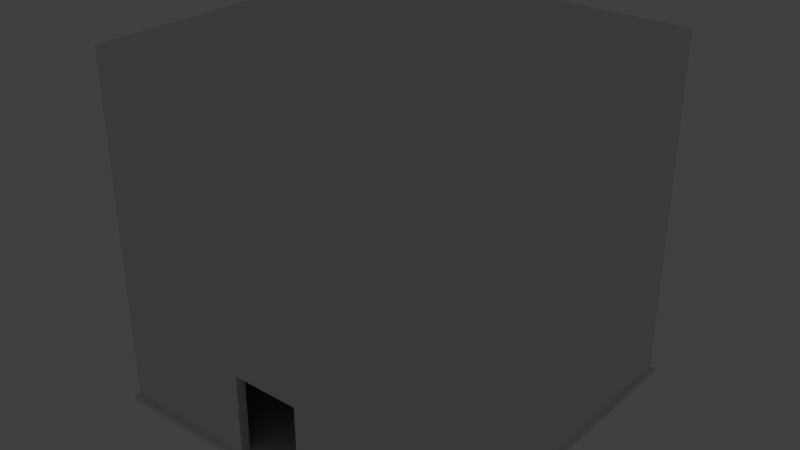 # Source: Build.blend  (saved by Blender 2.74.0; exported with 4.5.12 LTS)
import bpy
from mathutils import Matrix  # noqa: F401  (used for matrix-valued properties, if any)

bpy.ops.wm.read_factory_settings(use_empty=True)
scene = bpy.context.scene
scene.name = 'Scene'

# ---- collections
col_collection_1 = bpy.data.collections.new('Collection 1'); scene.collection.children.link(col_collection_1)

# ---- world
world_world = bpy.data.worlds.new('World'); scene.world = world_world
world_world.color = (0.05088, 0.05088, 0.05088)
world_world.use_sun_shadow = False
world_world.sun_shadow_jitter_overblur = 0.0
world_world.cycles.sampling_method = 'MANUAL'
world_world.cycles.sample_map_resolution = 256

# ---- lights
light_lamp = bpy.data.lights.new('Lamp', 'POINT')
light_lamp.transmission_factor = 0.0
light_lamp.cutoff_distance = 30.0
light_lamp.energy = 100.0
light_lamp.shadow_buffer_clip_start = 1.001
light_lamp.shadow_soft_size = 0.1
light_lamp.shadow_maximum_resolution = 0.006
light_lamp.use_absolute_resolution = True
light_lamp.cycles.use_multiple_importance_sampling = False

# ---- meshes
me_x = bpy.data.meshes.new('平面')
me_x.from_pydata([(-5.2, -5.2, 0.05), (5.2, -5.2, 0.05), (-5.2, 5.2, 0.05), (5.2, 5.2, 0.05), (-5.2, -5.2, -0.1), (5.2, -5.2, -0.1), (-5.2, 5.2, -0.1), (5.2, 5.2, -0.1), (-5.1, -5.1, 0.0), (-5.1, -5.1, 10.1), (-5.1, 5.1, 0.0), (-5.1, 5.1, 10.1), (5.1, -5.1, 0.0), (5.1, -5.1, 10.1), (5.1, 5.1, 0.0), (5.1, 5.1, 10.1), (-1.0, 5.1, 10.1), (1.0, 5.1, 10.1), (1.0, 5.1, 0.0), (-1.0, 5.1, 0.0), (1.0, -5.1, 10.1), (-1.0, -5.1, 10.1), (-1.0, -5.1, 0.0), (1.0, -5.1, 0.0), (-5.1, -5.1, 2.5), (-5.1, 5.1, 2.5), (5.1, 5.1, 2.5), (5.1, -5.1, 2.5), (1.0, -5.1, 2.5), (-1.0, -5.1, 2.5), (-1.0, 5.1, 2.5), (1.0, 5.1, 2.5), (-4.869, -4.817, 0.0), (-4.869, -4.869, 9.869), (-4.869, 4.817, 0.0), (-4.869, 4.869, 9.869), (4.869, -4.817, 0.0), (4.869, -4.869, 9.869), (4.869, 4.817, 0.0), (4.869, 4.869, 9.869), (-1.0, 4.869, 9.869), (1.0, 4.869, 9.869), (1.0, 4.817, 0.0), (-1.0, 4.817, 0.0), (1.0, -4.869, 9.869), (-1.0, -4.869, 9.869), (-1.0, -4.817, 0.0), (1.0, -4.817, 0.0), (-4.869, -4.817, 2.5), (-4.869, 4.817, 2.5), (4.869, 4.817, 2.5), (4.869, -4.817, 2.5), (1.0, -4.817, 2.5), (-1.0, -4.817, 2.5), (-1.0, 4.817, 2.5), (1.0, 4.817, 2.5)], [], [(0, 1, 3, 2), (3, 7, 6, 2), (1, 5, 7, 3), (0, 4, 5, 1), (2, 6, 4, 0), (24, 25, 10, 8), (31, 26, 14, 18), (26, 27, 12, 14), (29, 24, 8, 22), (21, 16, 11, 9), (13, 15, 17, 20), (20, 17, 16, 21), (27, 28, 23, 12), (25, 30, 19, 10), (30, 31, 18, 19), (16, 17, 31, 30), (11, 16, 30, 25), (20, 21, 29, 28), (13, 20, 28, 27), (21, 9, 24, 29), (15, 13, 27, 26), (17, 15, 26, 31), (9, 11, 25, 24), (32, 34, 49, 48), (42, 38, 50, 55), (38, 36, 51, 50), (46, 32, 48, 53), (33, 35, 40, 45), (44, 41, 39, 37), (45, 40, 41, 44), (36, 47, 52, 51), (34, 43, 54, 49), (43, 42, 55, 54), (54, 55, 41, 40), (49, 54, 40, 35), (52, 53, 45, 44), (51, 52, 44, 37), (53, 48, 33, 45), (50, 51, 37, 39), (55, 50, 39, 41), (48, 49, 35, 33), (23, 28, 52, 47), (29, 22, 46, 53), (28, 29, 53, 52)])
me_x.use_remesh_preserve_volume = False
me_x.use_remesh_preserve_attributes = False
me_x.use_mirror_vertex_groups = False
me_x.update()

# ---- objects
ob_x = bpy.data.objects.new('平面', me_x)
ob_lamp = bpy.data.objects.new('Lamp', light_lamp)

# ---- transforms, parenting, visibility, modifiers, constraints
ob_x.location = (0.0, 0.0, 0.0)
ob_x.lineart.crease_threshold = 0.0
ob_lamp.location = (0.0, 0.0, 1e+04)
ob_lamp.lock_rotations_4d = False
ob_lamp.empty_display_type = 'ARROWS'
ob_lamp.color = (0.0, 0.0, 0.0, 0.0)
ob_lamp.lineart.crease_threshold = 0.0

# ---- collection membership
col_collection_1.objects.link(ob_x)
col_collection_1.objects.link(ob_lamp)

# ---- scene / render settings (as saved in the file)
scene.frame_start = 1; scene.frame_end = 250; scene.frame_set(1)
scene.render.engine = 'BLENDER_EEVEE_NEXT'
scene.render.resolution_percentage = 50
scene.render.dither_intensity = 0.0
scene.cycles.use_denoising = False
scene.cycles.samples = 10
scene.cycles.sampling_pattern = 'TABULATED_SOBOL'
scene.cycles.light_sampling_threshold = 0.0
scene.cycles.use_adaptive_sampling = False
scene.cycles.use_light_tree = False
scene.cycles.blur_glossy = 0.0
scene.cycles.pixel_filter_type = 'GAUSSIAN'
scene.cycles.sample_clamp_indirect = 0.0
scene.view_settings.view_transform = 'Standard'
bpy.context.view_layer.update()

# ---- added for rendering (the .blend has no active camera): camera
cam_auto = bpy.data.cameras.new('AutoCamera')
cam_auto.lens = 50.0
cam_auto.sensor_width = 36.0
cam_auto.clip_end = 1000.0
ob_auto_camera = bpy.data.objects.new('AutoCamera', cam_auto)
scene.collection.objects.link(ob_auto_camera)
ob_auto_camera.location = (16.5602, -19.8723, 18.2482)
ob_auto_camera.rotation_euler = (1.09748, -7.21219e-08, 0.694738)
scene.camera = ob_auto_camera
bpy.context.view_layer.update()
